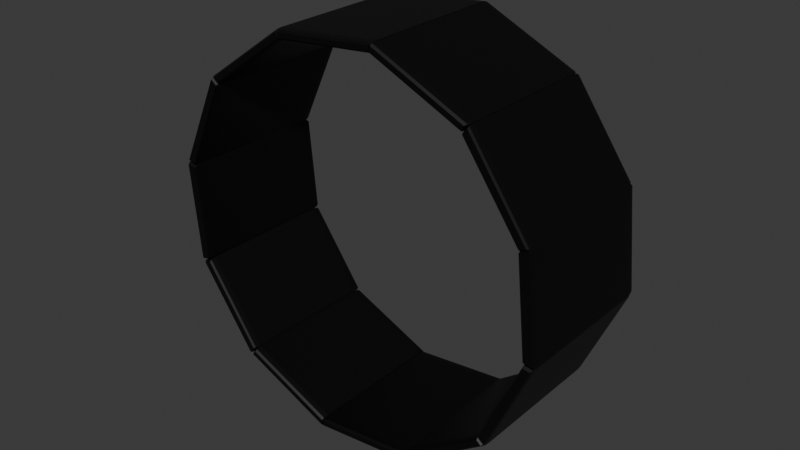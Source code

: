 # Source: spinning_wheel.blend  (saved by Blender 4.5.90; exported with 4.5.12 LTS)
import bpy
from mathutils import Matrix  # noqa: F401  (used for matrix-valued properties, if any)

bpy.ops.wm.read_factory_settings(use_empty=True)
scene = bpy.context.scene
scene.name = 'Scene'

# ---- collections
col_collection = bpy.data.collections.new('Collection'); scene.collection.children.link(col_collection)

# ---- materials (node trees are filled in below, after node groups)
mat_black = bpy.data.materials.new('Black')
mat_black.alpha_threshold = 0.0
mat_black.roughness = 0.5
mat_black.line_color = (0.0, 0.0, 0.0, 1.0)

# ---- material node trees
mat_black.use_nodes = True; mat_black.node_tree.nodes.clear()
_N = mat_black.node_tree.nodes; _L = mat_black.node_tree.links
n0 = _N.new('ShaderNodeOutputMaterial'); n0.name = 'Material Output'; n0.location = (200, 100)
n1 = _N.new('ShaderNodeBsdfPrincipled'); n1.name = 'Principled BSDF'; n1.location = (-200, 100)
n1.inputs[0].default_value = (0.0, 0.0, 0.0, 1.0)
n1.inputs[3].default_value = 1.45
_L.new(n1.outputs[0], n0.inputs[0])
n0.is_active_output = True

# ---- world
world_world = bpy.data.worlds.new('World'); scene.world = world_world
world_world.use_nodes = True; world_world.node_tree.nodes.clear()
_N = world_world.node_tree.nodes; _L = world_world.node_tree.links
n0 = _N.new('ShaderNodeOutputWorld'); n0.name = 'World Output'; n0.location = (200, 100)
n1 = _N.new('ShaderNodeBackground'); n1.name = 'Background'; n1.location = (-200, 100)
n1.inputs[0].default_value = (0.05088, 0.05088, 0.05088, 1.0)
_L.new(n1.outputs[0], n0.inputs[0])
n0.is_active_output = True
world_world.color = (0.05088, 0.05088, 0.05088)
world_world.sun_shadow_jitter_overblur = 0.0

# ---- meshes
me_cube_005 = bpy.data.meshes.new('Cube.005')
me_cube_005.from_pydata([(1.933, -1.0, -55.35), (2.036, -1.0, -57.28), (1.933, 1.0, -55.35), (2.036, 1.0, -57.28), (-1.933, -1.0, -55.35), (-2.036, -1.0, -57.28), (-1.933, 1.0, -55.35), (-2.036, 1.0, -57.28), (-1.933, -1.0, -55.35), (-2.036, -1.0, -57.28), (-1.933, 1.0, -55.35), (-2.036, 1.0, -57.28), (-5.289, -1.0, -45.65), (-5.572, -1.0, -47.06), (-5.289, 1.0, -45.65), (-5.572, 1.0, -47.06), (-5.289, -1.0, -45.65), (-5.572, -1.0, -47.06), (-5.289, 1.0, -45.65), (-5.572, 1.0, -47.06), (-7.22, -1.0, -28.85), (-7.606, -1.0, -29.36), (-7.22, 1.0, -28.85), (-7.606, 1.0, -29.36), (-7.22, -1.0, -28.85), (-7.606, -1.0, -29.36), (-7.22, 1.0, -28.85), (-7.606, 1.0, -29.36), (-7.211, -1.0, -9.516), (-7.597, -1.0, -8.994), (-7.211, 1.0, -9.516), (-7.597, 1.0, -8.994), (-7.211, -1.0, -9.516), (-7.597, -1.0, -8.994), (-7.211, 1.0, -9.516), (-7.597, 1.0, -8.994), (-5.262, -1.0, 7.234), (-5.543, -1.0, 8.654), (-5.262, 1.0, 7.234), (-5.543, 1.0, 8.654), (-5.262, -1.0, 7.234), (-5.543, -1.0, 8.654), (-5.262, 1.0, 7.234), (-5.543, 1.0, 8.654), (-1.896, -1.0, 16.85), (-1.998, -1.0, 18.78), (-1.896, 1.0, 16.85), (-1.998, 1.0, 18.78), (-1.896, -1.0, 16.85), (-1.998, -1.0, 18.78), (-1.896, 1.0, 16.85), (-1.998, 1.0, 18.78), (1.97, -1.0, 16.76), (2.075, -1.0, 18.69), (1.97, 1.0, 16.76), (2.075, 1.0, 18.69), (1.97, -1.0, 16.76), (2.075, -1.0, 18.69), (1.97, 1.0, 16.76), (2.075, 1.0, 18.69), (5.314, -1.0, 6.967), (5.599, -1.0, 8.373), (5.314, 1.0, 6.967), (5.599, 1.0, 8.373), (5.314, -1.0, 6.967), (5.599, -1.0, 8.373), (5.314, 1.0, 6.967), (5.599, 1.0, 8.373), (7.228, -1.0, -9.882), (7.615, -1.0, -9.38), (7.228, 1.0, -9.882), (7.615, 1.0, -9.38), (7.228, -1.0, -9.882), (7.615, -1.0, -9.38), (7.228, 1.0, -9.882), (7.615, 1.0, -9.38), (7.202, -1.0, -29.21), (7.587, -1.0, -29.74), (7.202, 1.0, -29.21), (7.587, 1.0, -29.74), (7.202, -1.0, -29.21), (7.587, -1.0, -29.74), (7.202, 1.0, -29.21), (7.587, 1.0, -29.74), (5.234, -1.0, -45.91), (5.515, -1.0, -47.33), (5.234, 1.0, -45.91), (5.515, 1.0, -47.33), (5.234, -1.0, -45.91), (5.515, -1.0, -47.33), (5.234, 1.0, -45.91), (5.515, 1.0, -47.33), (1.86, -1.0, -55.43), (1.959, -1.0, -57.37), (1.86, 1.0, -55.43), (1.959, 1.0, -57.37)], [], [(0, 1, 3, 2), (2, 3, 7, 6), (6, 7, 5, 4), (4, 5, 1, 0), (2, 6, 4, 0), (7, 3, 1, 5), (8, 9, 11, 10), (10, 11, 15, 14), (14, 15, 13, 12), (12, 13, 9, 8), (10, 14, 12, 8), (15, 11, 9, 13), (16, 17, 19, 18), (18, 19, 23, 22), (22, 23, 21, 20), (20, 21, 17, 16), (18, 22, 20, 16), (23, 19, 17, 21), (24, 25, 27, 26), (26, 27, 31, 30), (30, 31, 29, 28), (28, 29, 25, 24), (26, 30, 28, 24), (31, 27, 25, 29), (32, 33, 35, 34), (34, 35, 39, 38), (38, 39, 37, 36), (36, 37, 33, 32), (34, 38, 36, 32), (39, 35, 33, 37), (40, 41, 43, 42), (42, 43, 47, 46), (46, 47, 45, 44), (44, 45, 41, 40), (42, 46, 44, 40), (47, 43, 41, 45), (48, 49, 51, 50), (50, 51, 55, 54), (54, 55, 53, 52), (52, 53, 49, 48), (50, 54, 52, 48), (55, 51, 49, 53), (56, 57, 59, 58), (58, 59, 63, 62), (62, 63, 61, 60), (60, 61, 57, 56), (58, 62, 60, 56), (63, 59, 57, 61), (64, 65, 67, 66), (66, 67, 71, 70), (70, 71, 69, 68), (68, 69, 65, 64), (66, 70, 68, 64), (71, 67, 65, 69), (72, 73, 75, 74), (74, 75, 79, 78), (78, 79, 77, 76), (76, 77, 73, 72), (74, 78, 76, 72), (79, 75, 73, 77), (80, 81, 83, 82), (82, 83, 87, 86), (86, 87, 85, 84), (84, 85, 81, 80), (82, 86, 84, 80), (87, 83, 81, 85), (88, 89, 91, 90), (90, 91, 95, 94), (94, 95, 93, 92), (92, 93, 89, 88), (90, 94, 92, 88), (95, 91, 89, 93)])
_uv = me_cube_005.uv_layers.new(name='UVMap')
_uv.uv.foreach_set('vector', [0.375, 0.0, 0.625, 0.0, 0.625, 0.25, 0.375, 0.25, 0.375, 0.25, 0.625, 0.25, 0.625, 0.5, 0.375, 0.5, 0.375, 0.5, 0.625, 0.5, 0.625, 0.75, 0.375, 0.75, 0.375, 0.75, 0.625, 0.75, 0.625, 1.0, 0.375, 1.0, 0.125, 0.5, 0.375, 0.5, 0.375, 0.75, 0.125, 0.75, 0.625, 0.5, 0.875, 0.5, 0.875, 0.75, 0.625, 0.75, 0.375, 0.0, 0.625, 0.0, 0.625, 0.25, 0.375, 0.25, 0.375, 0.25, 0.625, 0.25, 0.625, 0.5, 0.375, 0.5, 0.375, 0.5, 0.625, 0.5, 0.625, 0.75, 0.375, 0.75, 0.375, 0.75, 0.625, 0.75, 0.625, 1.0, 0.375, 1.0, 0.125, 0.5, 0.375, 0.5, 0.375, 0.75, 0.125, 0.75, 0.625, 0.5, 0.875, 0.5, 0.875, 0.75, 0.625, 0.75, 0.375, 0.0, 0.625, 0.0, 0.625, 0.25, 0.375, 0.25, 0.375, 0.25, 0.625, 0.25, 0.625, 0.5, 0.375, 0.5, 0.375, 0.5, 0.625, 0.5, 0.625, 0.75, 0.375, 0.75, 0.375, 0.75, 0.625, 0.75, 0.625, 1.0, 0.375, 1.0, 0.125, 0.5, 0.375, 0.5, 0.375, 0.75, 0.125, 0.75, 0.625, 0.5, 0.875, 0.5, 0.875, 0.75, 0.625, 0.75, 0.375, 0.0, 0.625, 0.0, 0.625, 0.25, 0.375, 0.25, 0.375, 0.25, 0.625, 0.25, 0.625, 0.5, 0.375, 0.5, 0.375, 0.5, 0.625, 0.5, 0.625, 0.75, 0.375, 0.75, 0.375, 0.75, 0.625, 0.75, 0.625, 1.0, 0.375, 1.0, 0.125, 0.5, 0.375, 0.5, 0.375, 0.75, 0.125, 0.75, 0.625, 0.5, 0.875, 0.5, 0.875, 0.75, 0.625, 0.75, 0.375, 0.0, 0.625, 0.0, 0.625, 0.25, 0.375, 0.25, 0.375, 0.25, 0.625, 0.25, 0.625, 0.5, 0.375, 0.5, 0.375, 0.5, 0.625, 0.5, 0.625, 0.75, 0.375, 0.75, 0.375, 0.75, 0.625, 0.75, 0.625, 1.0, 0.375, 1.0, 0.125, 0.5, 0.375, 0.5, 0.375, 0.75, 0.125, 0.75, 0.625, 0.5, 0.875, 0.5, 0.875, 0.75, 0.625, 0.75, 0.375, 0.0, 0.625, 0.0, 0.625, 0.25, 0.375, 0.25, 0.375, 0.25, 0.625, 0.25, 0.625, 0.5, 0.375, 0.5, 0.375, 0.5, 0.625, 0.5, 0.625, 0.75, 0.375, 0.75, 0.375, 0.75, 0.625, 0.75, 0.625, 1.0, 0.375, 1.0, 0.125, 0.5, 0.375, 0.5, 0.375, 0.75, 0.125, 0.75, 0.625, 0.5, 0.875, 0.5, 0.875, 0.75, 0.625, 0.75, 0.375, 0.0, 0.625, 0.0, 0.625, 0.25, 0.375, 0.25, 0.375, 0.25, 0.625, 0.25, 0.625, 0.5, 0.375, 0.5, 0.375, 0.5, 0.625, 0.5, 0.625, 0.75, 0.375, 0.75, 0.375, 0.75, 0.625, 0.75, 0.625, 1.0, 0.375, 1.0, 0.125, 0.5, 0.375, 0.5, 0.375, 0.75, 0.125, 0.75, 0.625, 0.5, 0.875, 0.5, 0.875, 0.75, 0.625, 0.75, 0.375, 0.0, 0.625, 0.0, 0.625, 0.25, 0.375, 0.25, 0.375, 0.25, 0.625, 0.25, 0.625, 0.5, 0.375, 0.5, 0.375, 0.5, 0.625, 0.5, 0.625, 0.75, 0.375, 0.75, 0.375, 0.75, 0.625, 0.75, 0.625, 1.0, 0.375, 1.0, 0.125, 0.5, 0.375, 0.5, 0.375, 0.75, 0.125, 0.75, 0.625, 0.5, 0.875, 0.5, 0.875, 0.75, 0.625, 0.75, 0.375, 0.0, 0.625, 0.0, 0.625, 0.25, 0.375, 0.25, 0.375, 0.25, 0.625, 0.25, 0.625, 0.5, 0.375, 0.5, 0.375, 0.5, 0.625, 0.5, 0.625, 0.75, 0.375, 0.75, 0.375, 0.75, 0.625, 0.75, 0.625, 1.0, 0.375, 1.0, 0.125, 0.5, 0.375, 0.5, 0.375, 0.75, 0.125, 0.75, 0.625, 0.5, 0.875, 0.5, 0.875, 0.75, 0.625, 0.75, 0.375, 0.0, 0.625, 0.0, 0.625, 0.25, 0.375, 0.25, 0.375, 0.25, 0.625, 0.25, 0.625, 0.5, 0.375, 0.5, 0.375, 0.5, 0.625, 0.5, 0.625, 0.75, 0.375, 0.75, 0.375, 0.75, 0.625, 0.75, 0.625, 1.0, 0.375, 1.0, 0.125, 0.5, 0.375, 0.5, 0.375, 0.75, 0.125, 0.75, 0.625, 0.5, 0.875, 0.5, 0.875, 0.75, 0.625, 0.75, 0.375, 0.0, 0.625, 0.0, 0.625, 0.25, 0.375, 0.25, 0.375, 0.25, 0.625, 0.25, 0.625, 0.5, 0.375, 0.5, 0.375, 0.5, 0.625, 0.5, 0.625, 0.75, 0.375, 0.75, 0.375, 0.75, 0.625, 0.75, 0.625, 1.0, 0.375, 1.0, 0.125, 0.5, 0.375, 0.5, 0.375, 0.75, 0.125, 0.75, 0.625, 0.5, 0.875, 0.5, 0.875, 0.75, 0.625, 0.75, 0.375, 0.0, 0.625, 0.0, 0.625, 0.25, 0.375, 0.25, 0.375, 0.25, 0.625, 0.25, 0.625, 0.5, 0.375, 0.5, 0.375, 0.5, 0.625, 0.5, 0.625, 0.75, 0.375, 0.75, 0.375, 0.75, 0.625, 0.75, 0.625, 1.0, 0.375, 1.0, 0.125, 0.5, 0.375, 0.5, 0.375, 0.75, 0.125, 0.75, 0.625, 0.5, 0.875, 0.5, 0.875, 0.75, 0.625, 0.75])
me_cube_005.materials.append(mat_black)
me_cube_005.update()

# ---- curves / text
cu_b_ziercircle_002 = bpy.data.curves.new('BézierCircle.002', 'CURVE')
cu_b_ziercircle_002.dimensions = '3D'
_sp = cu_b_ziercircle_002.splines.new('BEZIER'); _sp.bezier_points.add(3)
_sp.bezier_points.foreach_set('co', [-1.0, 0.0, 0.0, 0.0, 1.0, 0.0, 1.0, 0.0, 0.0, 0.0, -1.0, 0.0])
_sp.bezier_points.foreach_set('handle_left', [-1.0, -0.5521, 0.0, -0.5521, 1.0, 0.0, 1.0, 0.5521, 0.0, 0.5521, -1.0, 0.0])
_sp.bezier_points.foreach_set('handle_right', [-1.0, 0.5521, 0.0, 0.5521, 1.0, 0.0, 1.0, -0.5521, 0.0, -0.5521, -1.0, 0.0])
for _p, _l, _r in zip(_sp.bezier_points, ['AUTO', 'AUTO', 'AUTO', 'AUTO'], ['AUTO', 'AUTO', 'AUTO', 'AUTO']): _p.handle_left_type = _l; _p.handle_right_type = _r
_sp.order_u = 0
_sp.order_v = 0
_sp.use_cyclic_u = True
cu_b_ziercircle_002.use_path = True
cu_b_ziercircle_002.fill_mode = 'FULL'

# ---- objects
ob_cube = bpy.data.objects.new('Cube', me_cube_005)
ob_rotator = bpy.data.objects.new('Rotator', cu_b_ziercircle_002)

# ---- transforms, parenting, visibility, modifiers, constraints
ob_cube.parent = ob_rotator
ob_cube.matrix_parent_inverse = Matrix(((0.2525, 0.0, 0.0, -0.0), (-0.0, -1.104e-08, 0.2525, 1.0), (0.0, -1.111, -4.857e-08, -1.611e-14), (-0.0, 0.0, -0.0, 1.0)))
ob_cube.location = (0.0, 0.0, 4.0)
ob_cube.scale = (1.038, 3.143, 0.2075)
_m = ob_cube.modifiers.new('Bevel', 'BEVEL')
_m.segments = 2
ob_rotator.location = (0.0, 0.0, 0.0)
ob_rotator.rotation_euler = (1.571, -1.67, 0.0)
ob_rotator.scale = (3.96, 3.96, 0.9)

# ---- collection membership
col_collection.objects.link(ob_cube)
col_collection.objects.link(ob_rotator)

# ---- scene / render settings (as saved in the file)
scene.frame_start = 1; scene.frame_end = 250; scene.frame_set(22)
scene.render.engine = 'BLENDER_EEVEE_NEXT'
bpy.context.view_layer.update()

# ---- added for rendering (the .blend has no active camera and no usable light): camera, sun
cam_auto = bpy.data.cameras.new('AutoCamera')
cam_auto.lens = 50.0
cam_auto.sensor_width = 36.0
cam_auto.clip_end = 1000.0
ob_auto_camera = bpy.data.objects.new('AutoCamera', cam_auto)
scene.collection.objects.link(ob_auto_camera)
ob_auto_camera.location = (23.4146, -28.0976, 18.7317)
ob_auto_camera.rotation_euler = (1.09748, -7.21219e-08, 0.694738)
scene.camera = ob_auto_camera
light_auto_sun = bpy.data.lights.new('AutoSun', 'SUN')
light_auto_sun.energy = 3.0
light_auto_sun.angle = 0.0523599
ob_auto_sun = bpy.data.objects.new('AutoSun', light_auto_sun)
scene.collection.objects.link(ob_auto_sun)
ob_auto_sun.rotation_euler = (0.872665, 0.174533, 0.523599)
bpy.context.view_layer.update()
